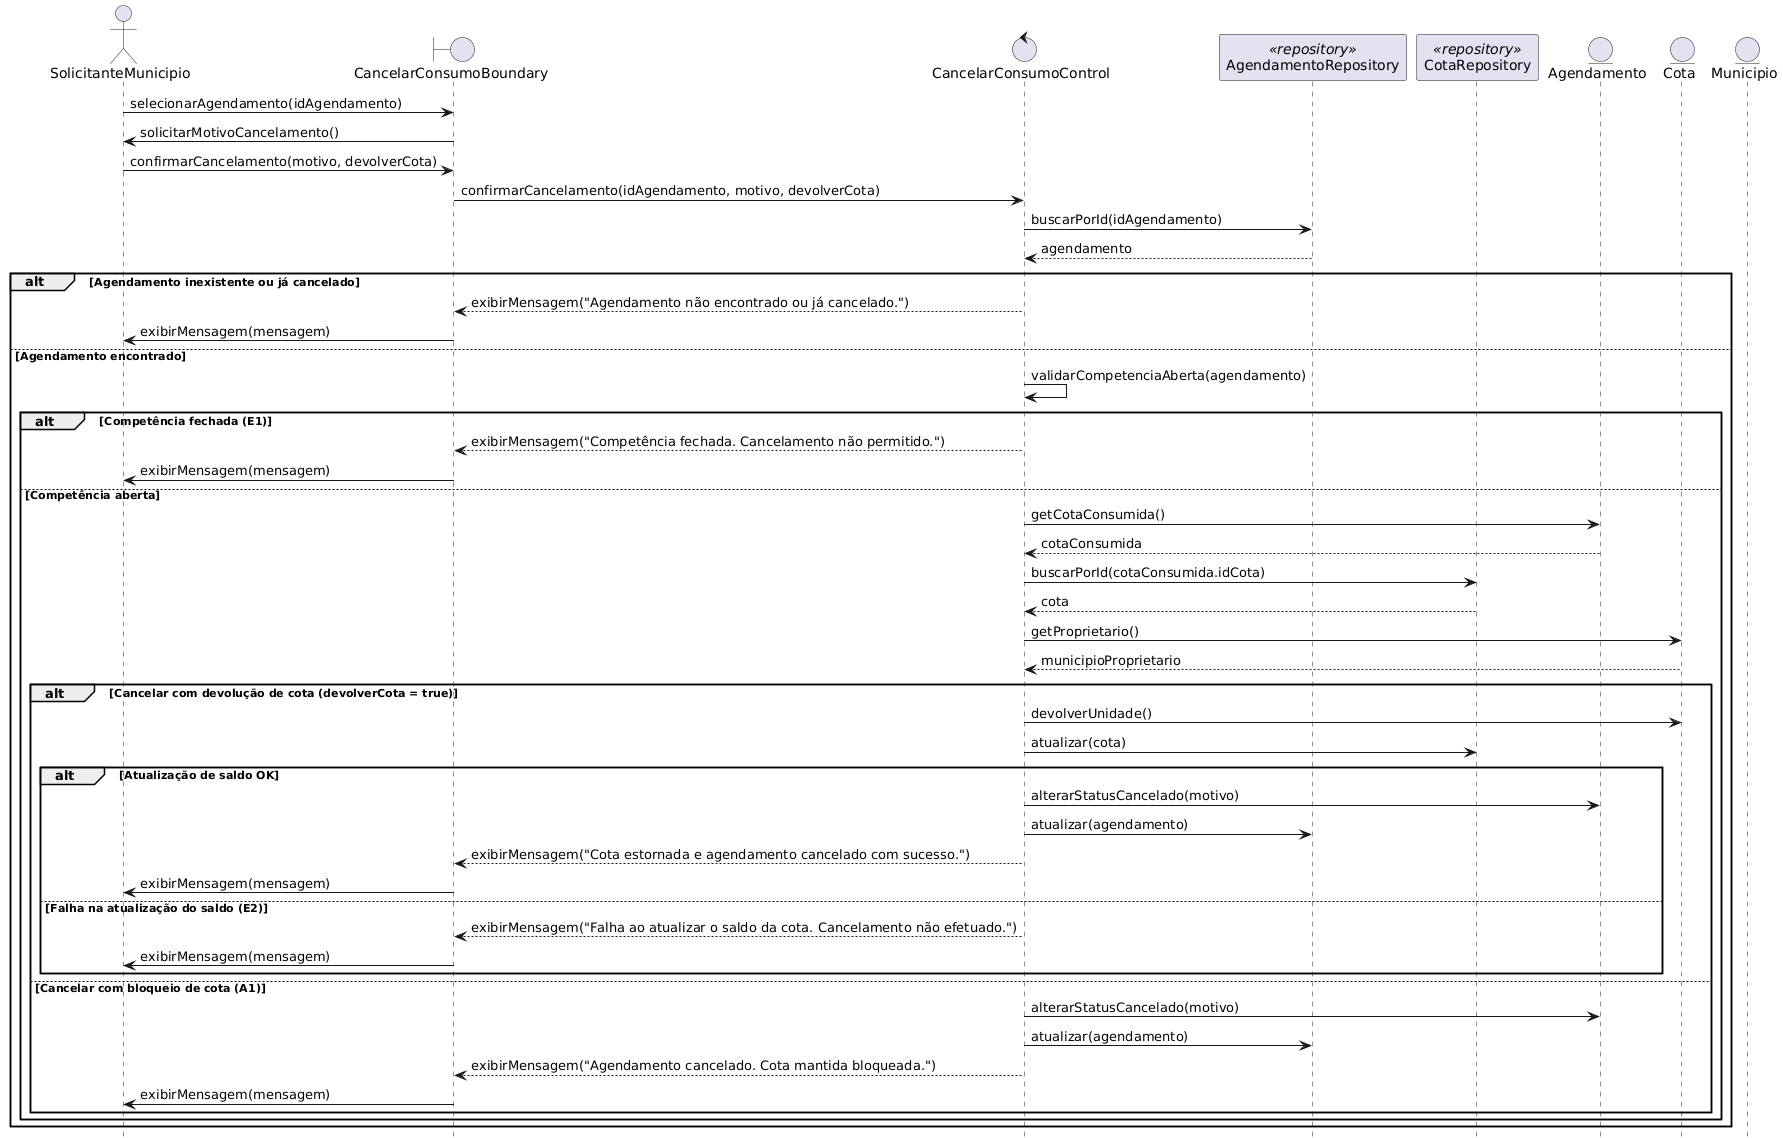

The diagram above was rendered by PlantUML. Its source (embedded in the PNG):
@startuml
title UC019 - Cancelar Consumo / Devolver Cota

actor SolicitanteMunicipio
boundary CancelarConsumoBoundary
control CancelarConsumoControl
participant AgendamentoRepository <<repository>>
participant CotaRepository <<repository>>
entity Agendamento
entity Cota
entity Municipio

SolicitanteMunicipio -> CancelarConsumoBoundary: selecionarAgendamento(idAgendamento)
CancelarConsumoBoundary -> SolicitanteMunicipio: solicitarMotivoCancelamento()
SolicitanteMunicipio -> CancelarConsumoBoundary: confirmarCancelamento(motivo, devolverCota)

CancelarConsumoBoundary -> CancelarConsumoControl: confirmarCancelamento(idAgendamento, motivo, devolverCota)

CancelarConsumoControl -> AgendamentoRepository: buscarPorId(idAgendamento)
AgendamentoRepository --> CancelarConsumoControl: agendamento

alt Agendamento inexistente ou já cancelado
  CancelarConsumoControl --> CancelarConsumoBoundary: exibirMensagem("Agendamento não encontrado ou já cancelado.")
  CancelarConsumoBoundary -> SolicitanteMunicipio: exibirMensagem(mensagem)

else Agendamento encontrado

  CancelarConsumoControl -> CancelarConsumoControl: validarCompetenciaAberta(agendamento)

  alt Competência fechada (E1)
    CancelarConsumoControl --> CancelarConsumoBoundary: exibirMensagem("Competência fechada. Cancelamento não permitido.")
    CancelarConsumoBoundary -> SolicitanteMunicipio: exibirMensagem(mensagem)

  else Competência aberta

    CancelarConsumoControl -> Agendamento: getCotaConsumida()
    Agendamento --> CancelarConsumoControl: cotaConsumida

    CancelarConsumoControl -> CotaRepository: buscarPorId(cotaConsumida.idCota)
    CotaRepository --> CancelarConsumoControl: cota

    CancelarConsumoControl -> Cota: getProprietario()
    Cota --> CancelarConsumoControl: municipioProprietario

    alt Cancelar com devolução de cota (devolverCota = true)
      CancelarConsumoControl -> Cota: devolverUnidade()
      CancelarConsumoControl -> CotaRepository: atualizar(cota)

      alt Atualização de saldo OK
        CancelarConsumoControl -> Agendamento: alterarStatusCancelado(motivo)
        CancelarConsumoControl -> AgendamentoRepository: atualizar(agendamento)
        CancelarConsumoControl --> CancelarConsumoBoundary: exibirMensagem("Cota estornada e agendamento cancelado com sucesso.")
        CancelarConsumoBoundary -> SolicitanteMunicipio: exibirMensagem(mensagem)
      else Falha na atualização do saldo (E2)
        CancelarConsumoControl --> CancelarConsumoBoundary: exibirMensagem("Falha ao atualizar o saldo da cota. Cancelamento não efetuado.")
        CancelarConsumoBoundary -> SolicitanteMunicipio: exibirMensagem(mensagem)
      end

    else Cancelar com bloqueio de cota (A1)
      CancelarConsumoControl -> Agendamento: alterarStatusCancelado(motivo)
      CancelarConsumoControl -> AgendamentoRepository: atualizar(agendamento)
      CancelarConsumoControl --> CancelarConsumoBoundary: exibirMensagem("Agendamento cancelado. Cota mantida bloqueada.")
      CancelarConsumoBoundary -> SolicitanteMunicipio: exibirMensagem(mensagem)
    end

  end
end
@enduml